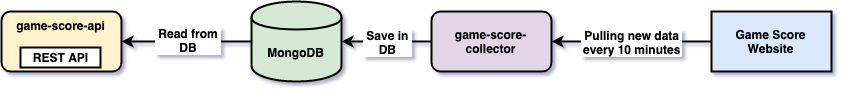

The diagram above was exported from draw.io. Its source (the exported page's mxGraphModel, read from the mxfile embedded in the PNG):
<mxGraphModel dx="758" dy="431" grid="1" gridSize="10" guides="1" tooltips="1" connect="1" arrows="1" fold="1" page="1" pageScale="1" pageWidth="850" pageHeight="1100" math="0" shadow="1">
  <root>
    <mxCell id="0" />
    <mxCell id="1" parent="0" />
    <mxCell id="tU0SqIbnpsdIh0sqHYYr-1" value="&lt;b&gt;game-score-api&lt;/b&gt;" style="rounded=1;whiteSpace=wrap;html=1;strokeWidth=2;horizontal=1;verticalAlign=top;fillColor=#fff2cc;strokeColor=#000000;" parent="1" vertex="1">
      <mxGeometry x="10" y="30" width="120" height="60" as="geometry" />
    </mxCell>
    <mxCell id="tU0SqIbnpsdIh0sqHYYr-2" value="&lt;b&gt;MongoDB&lt;/b&gt;" style="shape=cylinder;whiteSpace=wrap;html=1;boundedLbl=1;backgroundOutline=1;strokeWidth=2;fillColor=#d5e8d4;strokeColor=#000000;" parent="1" vertex="1">
      <mxGeometry x="260" y="20" width="90" height="80" as="geometry" />
    </mxCell>
    <mxCell id="tU0SqIbnpsdIh0sqHYYr-3" value="&lt;b&gt;game-score-collector&lt;/b&gt;" style="rounded=1;whiteSpace=wrap;html=1;strokeWidth=2;fillColor=#e1d5e7;strokeColor=#000000;" parent="1" vertex="1">
      <mxGeometry x="440" y="30" width="120" height="60" as="geometry" />
    </mxCell>
    <mxCell id="tU0SqIbnpsdIh0sqHYYr-4" value="&lt;b&gt;Game Score&lt;br&gt;Website&lt;/b&gt;" style="rounded=0;whiteSpace=wrap;html=1;strokeWidth=2;fillColor=#dae8fc;strokeColor=#000000;" parent="1" vertex="1">
      <mxGeometry x="720" y="30" width="120" height="60" as="geometry" />
    </mxCell>
    <mxCell id="tU0SqIbnpsdIh0sqHYYr-5" value="&lt;b&gt;REST API&lt;/b&gt;" style="rounded=0;whiteSpace=wrap;html=1;strokeWidth=2;" parent="1" vertex="1">
      <mxGeometry x="29" y="66" width="80" height="20" as="geometry" />
    </mxCell>
    <mxCell id="tU0SqIbnpsdIh0sqHYYr-7" value="" style="endArrow=none;startArrow=classic;html=1;exitX=1;exitY=0.5;exitDx=0;exitDy=0;strokeWidth=2;endFill=0;" parent="1" source="tU0SqIbnpsdIh0sqHYYr-3" target="tU0SqIbnpsdIh0sqHYYr-4" edge="1">
      <mxGeometry width="50" height="50" relative="1" as="geometry">
        <mxPoint x="400" y="110" as="sourcePoint" />
        <mxPoint x="450" y="60" as="targetPoint" />
      </mxGeometry>
    </mxCell>
    <mxCell id="tU0SqIbnpsdIh0sqHYYr-8" value="&lt;b&gt;&amp;nbsp;Pulling new data&amp;nbsp;&lt;br&gt;every 10 minutes&lt;/b&gt;" style="text;html=1;resizable=0;points=[];align=center;verticalAlign=middle;labelBackgroundColor=#ffffff;" parent="tU0SqIbnpsdIh0sqHYYr-7" vertex="1" connectable="0">
      <mxGeometry x="0.1421" y="2" relative="1" as="geometry">
        <mxPoint x="-11.5" y="2" as="offset" />
      </mxGeometry>
    </mxCell>
    <mxCell id="tU0SqIbnpsdIh0sqHYYr-9" value="" style="endArrow=classic;html=1;strokeWidth=2;exitX=0;exitY=0.5;exitDx=0;exitDy=0;entryX=1;entryY=0.5;entryDx=0;entryDy=0;" parent="1" source="tU0SqIbnpsdIh0sqHYYr-3" target="tU0SqIbnpsdIh0sqHYYr-2" edge="1">
      <mxGeometry width="50" height="50" relative="1" as="geometry">
        <mxPoint x="300" y="180" as="sourcePoint" />
        <mxPoint x="350" y="130" as="targetPoint" />
      </mxGeometry>
    </mxCell>
    <mxCell id="tU0SqIbnpsdIh0sqHYYr-14" value="&lt;b&gt;&amp;nbsp;Save in&amp;nbsp;&lt;br&gt;DB&lt;/b&gt;&lt;br&gt;" style="text;html=1;resizable=0;points=[];align=center;verticalAlign=middle;labelBackgroundColor=#ffffff;" parent="tU0SqIbnpsdIh0sqHYYr-9" vertex="1" connectable="0">
      <mxGeometry x="-0.0118" relative="1" as="geometry">
        <mxPoint as="offset" />
      </mxGeometry>
    </mxCell>
    <mxCell id="tU0SqIbnpsdIh0sqHYYr-11" value="" style="endArrow=classic;html=1;strokeWidth=2;entryX=1;entryY=0.5;entryDx=0;entryDy=0;exitX=0;exitY=0.5;exitDx=0;exitDy=0;" parent="1" source="tU0SqIbnpsdIh0sqHYYr-2" target="tU0SqIbnpsdIh0sqHYYr-1" edge="1">
      <mxGeometry width="50" height="50" relative="1" as="geometry">
        <mxPoint x="170" y="190" as="sourcePoint" />
        <mxPoint x="220" y="140" as="targetPoint" />
      </mxGeometry>
    </mxCell>
    <mxCell id="tU0SqIbnpsdIh0sqHYYr-15" value="&lt;b&gt;&amp;nbsp;Read from&amp;nbsp;&lt;br&gt;DB&lt;/b&gt;&lt;br&gt;" style="text;html=1;resizable=0;points=[];align=center;verticalAlign=middle;labelBackgroundColor=#ffffff;" parent="tU0SqIbnpsdIh0sqHYYr-11" vertex="1" connectable="0">
      <mxGeometry x="-0.0099" y="-2" relative="1" as="geometry">
        <mxPoint as="offset" />
      </mxGeometry>
    </mxCell>
  </root>
</mxGraphModel>